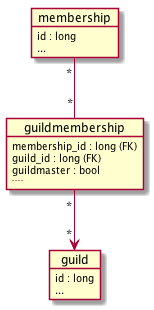

The diagram above was rendered by PlantUML. Its source (embedded in the PNG):
@startuml

object membership {
    id : long
    ...
}

object guildmembership {
    membership_id : long (FK)
    guild_id : long (FK)
    guildmaster : bool
    ....
}

object guild {
    id : long
    ...
}

membership "*" -- "*" guildmembership
guildmembership "*" --> "*" guild

@enduml